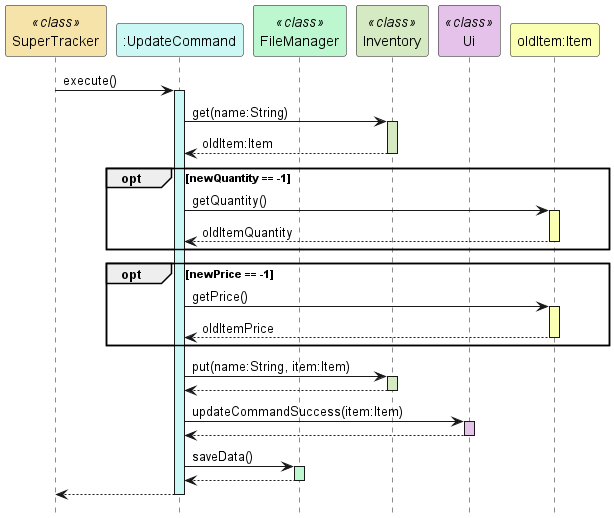

The diagram above was rendered by PlantUML. Its source (embedded in the PNG):
@startuml
hide footbox
participant "SuperTracker" as SuperTracker <<class>> #f5e3a9
participant ":UpdateCommand" as UpdateCommand #cbf7f4
participant "FileManager" as FileManager <<class>> #bcf7cf
participant "Inventory" as Inventory <<class>> #d5eac2
participant "Ui" as Ui <<class>> #e5c2ea
participant "oldItem:Item" as Item #fbffb2

SuperTracker -> UpdateCommand : execute()
activate UpdateCommand #cbf7f4

UpdateCommand -> Inventory : get(name:String)
activate Inventory #d5eac2
Inventory --> UpdateCommand : oldItem:Item
deactivate Inventory

opt newQuantity == -1
    UpdateCommand -> Item: getQuantity()
    activate Item #fbffb2
    Item --> UpdateCommand: oldItemQuantity
    deactivate Item
end

opt newPrice == -1
    UpdateCommand -> Item: getPrice()
    activate Item #fbffb2
    Item --> UpdateCommand: oldItemPrice
    deactivate Item
end

UpdateCommand -> Inventory : put(name:String, item:Item)
activate Inventory #d5eac2
Inventory --> UpdateCommand
deactivate Inventory

UpdateCommand -> Ui : updateCommandSuccess(item:Item)
activate Ui #e5c2ea
Ui --> UpdateCommand
deactivate Ui

UpdateCommand -> FileManager : saveData()
activate FileManager #bcf7cf
FileManager --> UpdateCommand
deactivate FileManager

UpdateCommand --> SuperTracker
deactivate UpdateCommand
@enduml